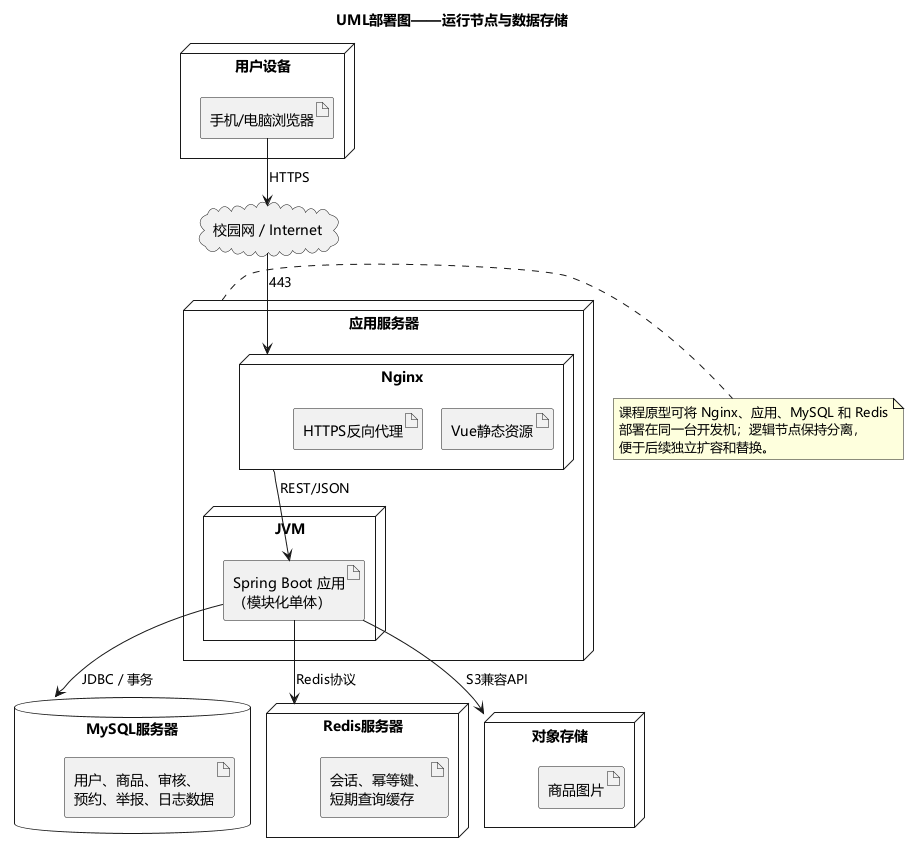

The diagram above was rendered by PlantUML. Its source (embedded in the PNG):
@startuml
!pragma layout smetana
skinparam defaultFontName Microsoft YaHei
skinparam shadowing false
skinparam linetype ortho
title UML部署图——运行节点与数据存储

node "用户设备" as Client {
  artifact "手机/电脑浏览器" as Browser
}

cloud "校园网 / Internet" as Net

node "应用服务器" as Server {
  node "Nginx" as Nginx {
    artifact "Vue静态资源" as Vue
    artifact "HTTPS反向代理" as Proxy
  }
  node "JVM" as JVM {
    artifact "Spring Boot 应用\n（模块化单体）" as App
  }
}

database "MySQL服务器" as MySQL {
  artifact "用户、商品、审核、\n预约、举报、日志数据" as Data
}

node "Redis服务器" as RedisNode {
  artifact "会话、幂等键、\n短期查询缓存" as Cache
}

node "对象存储" as OSS {
  artifact "商品图片" as Images
}

Browser --> Net : HTTPS
Net --> Nginx : 443
Nginx --> App : REST/JSON
App --> MySQL : JDBC / 事务
App --> RedisNode : Redis协议
App --> OSS : S3兼容API

note right of Server
课程原型可将 Nginx、应用、MySQL 和 Redis
部署在同一台开发机；逻辑节点保持分离，
便于后续独立扩容和替换。
end note
@enduml